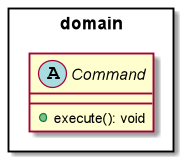

The diagram above was rendered by PlantUML. Its source (embedded in the PNG):
@startuml
package domain <<Rectangle>> {
    abstract class Command {
        + execute(): void
    }
}
@enduml